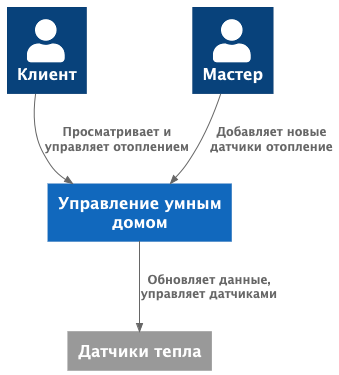

The diagram above was rendered by PlantUML. Its source (embedded in the PNG):
@startuml
!include  https://raw.githubusercontent.com/plantuml-stdlib/C4-PlantUML/master/C4_Container.puml

hide stereotype

Person(client, "Клиент")
Person(master, "Мастер")
System(smartHome, "Управление умным домом")
System_Ext(device, "Датчики тепла")

Rel(smartHome, device, "Обновляет данные, управляет датчиками")
Rel(client, smartHome, "Просматривает и управляет отоплением")
Rel(master, smartHome, "Добавляет новые датчики отопление")
@enduml